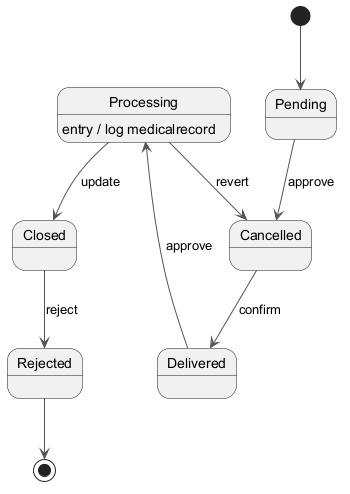

The diagram above was rendered by PlantUML. Its source (embedded in the PNG):
@startuml
skinparam backgroundColor #FFFFFF
skinparam classBackgroundColor #F3E5F5
skinparam classBorderColor #6A1B9A
skinparam ArrowColor #555555
[*] --> Pending
Pending --> Cancelled : approve
Cancelled --> Delivered : confirm
Delivered --> Processing : approve
Processing --> Closed : update
Processing : entry / log medicalrecord
Closed --> Rejected : reject
Processing --> Cancelled : revert
Rejected --> [*]
@enduml